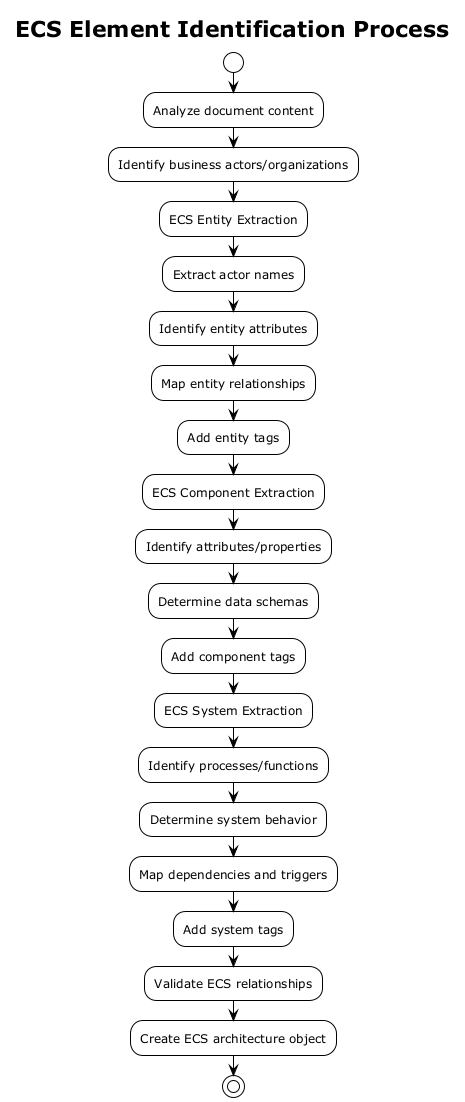

The diagram above was rendered by PlantUML. Its source (embedded in the PNG):
@startuml
!theme plain
title ECS Element Identification Process

start
:Analyze document content;
:Identify business actors/organizations;

:ECS Entity Extraction;
:Extract actor names;
:Identify entity attributes;
:Map entity relationships;
:Add entity tags;

:ECS Component Extraction;
:Identify attributes/properties;
:Determine data schemas;
:Add component tags;

:ECS System Extraction;
:Identify processes/functions;
:Determine system behavior;
:Map dependencies and triggers;
:Add system tags;

:Validate ECS relationships;
:Create ECS architecture object;
stop
@enduml